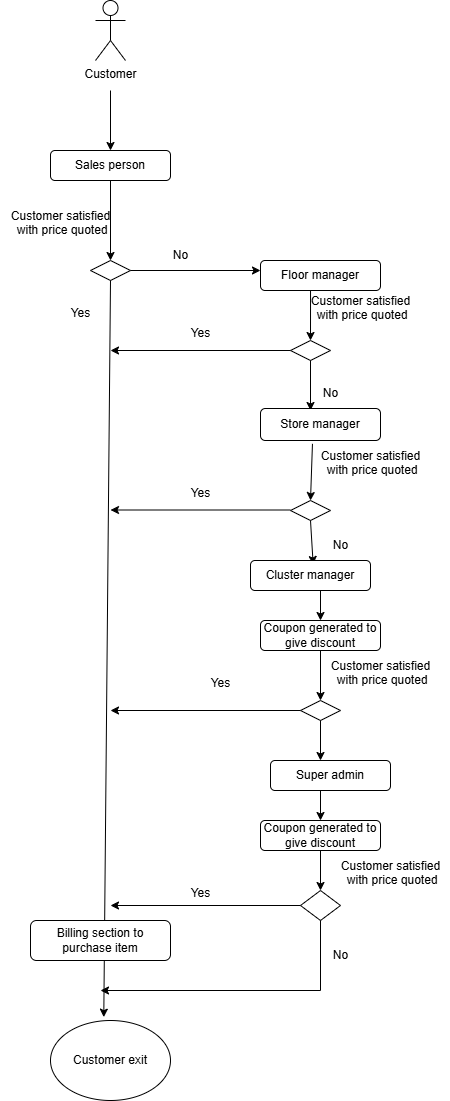

The diagram above was exported from draw.io. Its source (the exported page's mxGraphModel, read from the mxfile embedded in the PNG):
<mxGraphModel dx="794" dy="420" grid="1" gridSize="10" guides="1" tooltips="1" connect="1" arrows="1" fold="1" page="1" pageScale="1" pageWidth="850" pageHeight="1100" math="0" shadow="0">
  <root>
    <mxCell id="0" />
    <mxCell id="1" parent="0" />
    <mxCell id="W4ItHxPQ94vcKU1DanOP-7" value="Customer exit" style="ellipse;whiteSpace=wrap;html=1;" vertex="1" parent="1">
      <mxGeometry x="240" y="1020" width="120" height="80" as="geometry" />
    </mxCell>
    <mxCell id="W4ItHxPQ94vcKU1DanOP-8" value="" style="rhombus;whiteSpace=wrap;html=1;" vertex="1" parent="1">
      <mxGeometry x="280" y="260" width="40" height="20" as="geometry" />
    </mxCell>
    <mxCell id="W4ItHxPQ94vcKU1DanOP-11" value="" style="edgeStyle=orthogonalEdgeStyle;rounded=0;orthogonalLoop=1;jettySize=auto;html=1;" edge="1" parent="1">
      <mxGeometry relative="1" as="geometry">
        <mxPoint x="300" y="90" as="sourcePoint" />
        <mxPoint x="300" y="150" as="targetPoint" />
      </mxGeometry>
    </mxCell>
    <mxCell id="W4ItHxPQ94vcKU1DanOP-9" value="Customer" style="shape=umlActor;verticalLabelPosition=bottom;verticalAlign=top;html=1;outlineConnect=0;" vertex="1" parent="1">
      <mxGeometry x="285" width="30" height="60" as="geometry" />
    </mxCell>
    <mxCell id="W4ItHxPQ94vcKU1DanOP-14" value="" style="endArrow=classic;html=1;rounded=0;exitX=0.5;exitY=1;exitDx=0;exitDy=0;" edge="1" parent="1" target="W4ItHxPQ94vcKU1DanOP-8">
      <mxGeometry width="50" height="50" relative="1" as="geometry">
        <mxPoint x="300" y="180" as="sourcePoint" />
        <mxPoint x="350" y="170" as="targetPoint" />
      </mxGeometry>
    </mxCell>
    <mxCell id="W4ItHxPQ94vcKU1DanOP-15" value="" style="endArrow=classic;html=1;rounded=0;exitX=0.5;exitY=1;exitDx=0;exitDy=0;entryX=0.444;entryY=-0.042;entryDx=0;entryDy=0;entryPerimeter=0;" edge="1" parent="1" source="W4ItHxPQ94vcKU1DanOP-8" target="W4ItHxPQ94vcKU1DanOP-7">
      <mxGeometry width="50" height="50" relative="1" as="geometry">
        <mxPoint x="280" y="350" as="sourcePoint" />
        <mxPoint x="300" y="1000" as="targetPoint" />
      </mxGeometry>
    </mxCell>
    <mxCell id="W4ItHxPQ94vcKU1DanOP-16" value="Yes" style="text;html=1;align=center;verticalAlign=middle;resizable=0;points=[];autosize=1;strokeColor=none;fillColor=none;" vertex="1" parent="1">
      <mxGeometry x="250" y="298" width="40" height="30" as="geometry" />
    </mxCell>
    <mxCell id="W4ItHxPQ94vcKU1DanOP-17" value="" style="endArrow=classic;html=1;rounded=0;entryX=0;entryY=0.5;entryDx=0;entryDy=0;exitX=1;exitY=0.5;exitDx=0;exitDy=0;" edge="1" parent="1" source="W4ItHxPQ94vcKU1DanOP-8">
      <mxGeometry width="50" height="50" relative="1" as="geometry">
        <mxPoint x="380" y="250" as="sourcePoint" />
        <mxPoint x="450" y="270" as="targetPoint" />
      </mxGeometry>
    </mxCell>
    <mxCell id="W4ItHxPQ94vcKU1DanOP-18" value="No" style="text;html=1;align=center;verticalAlign=middle;resizable=0;points=[];autosize=1;strokeColor=none;fillColor=none;" vertex="1" parent="1">
      <mxGeometry x="350" y="240" width="40" height="30" as="geometry" />
    </mxCell>
    <mxCell id="W4ItHxPQ94vcKU1DanOP-24" value="Customer satisfied&lt;div&gt;&amp;nbsp;with price quoted&lt;div&gt;&lt;br&gt;&lt;/div&gt;&lt;/div&gt;" style="text;html=1;align=center;verticalAlign=middle;resizable=0;points=[];autosize=1;strokeColor=none;fillColor=none;" vertex="1" parent="1">
      <mxGeometry x="190" y="200" width="120" height="60" as="geometry" />
    </mxCell>
    <mxCell id="W4ItHxPQ94vcKU1DanOP-25" value="" style="rhombus;whiteSpace=wrap;html=1;" vertex="1" parent="1">
      <mxGeometry x="480" y="340" width="40" height="20" as="geometry" />
    </mxCell>
    <mxCell id="W4ItHxPQ94vcKU1DanOP-26" value="" style="endArrow=classic;html=1;rounded=0;exitX=0.417;exitY=1.078;exitDx=0;exitDy=0;exitPerimeter=0;entryX=0.5;entryY=0;entryDx=0;entryDy=0;" edge="1" parent="1" target="W4ItHxPQ94vcKU1DanOP-25">
      <mxGeometry width="50" height="50" relative="1" as="geometry">
        <mxPoint x="500.03999999999996" y="287.34000000000003" as="sourcePoint" />
        <mxPoint x="430" y="320" as="targetPoint" />
      </mxGeometry>
    </mxCell>
    <mxCell id="W4ItHxPQ94vcKU1DanOP-29" value="Customer satisfied&lt;div&gt;&amp;nbsp;with price quoted&lt;div&gt;&lt;br&gt;&lt;/div&gt;&lt;/div&gt;" style="text;html=1;align=center;verticalAlign=middle;resizable=0;points=[];autosize=1;strokeColor=none;fillColor=none;" vertex="1" parent="1">
      <mxGeometry x="490" y="285" width="120" height="60" as="geometry" />
    </mxCell>
    <mxCell id="W4ItHxPQ94vcKU1DanOP-30" value="" style="endArrow=classic;html=1;rounded=0;exitX=0;exitY=0.5;exitDx=0;exitDy=0;" edge="1" parent="1" source="W4ItHxPQ94vcKU1DanOP-25">
      <mxGeometry width="50" height="50" relative="1" as="geometry">
        <mxPoint x="380" y="490" as="sourcePoint" />
        <mxPoint x="300" y="350" as="targetPoint" />
      </mxGeometry>
    </mxCell>
    <mxCell id="W4ItHxPQ94vcKU1DanOP-31" value="Yes" style="text;html=1;align=center;verticalAlign=middle;resizable=0;points=[];autosize=1;strokeColor=none;fillColor=none;" vertex="1" parent="1">
      <mxGeometry x="370" y="318" width="40" height="30" as="geometry" />
    </mxCell>
    <mxCell id="W4ItHxPQ94vcKU1DanOP-32" value="" style="endArrow=classic;html=1;rounded=0;exitX=0.5;exitY=1;exitDx=0;exitDy=0;exitPerimeter=0;" edge="1" parent="1" source="W4ItHxPQ94vcKU1DanOP-25">
      <mxGeometry width="50" height="50" relative="1" as="geometry">
        <mxPoint x="500" y="370" as="sourcePoint" />
        <mxPoint x="500" y="410" as="targetPoint" />
      </mxGeometry>
    </mxCell>
    <mxCell id="W4ItHxPQ94vcKU1DanOP-33" value="No" style="text;html=1;align=center;verticalAlign=middle;resizable=0;points=[];autosize=1;strokeColor=none;fillColor=none;" vertex="1" parent="1">
      <mxGeometry x="500" y="378" width="40" height="30" as="geometry" />
    </mxCell>
    <mxCell id="W4ItHxPQ94vcKU1DanOP-34" value="" style="rhombus;whiteSpace=wrap;html=1;" vertex="1" parent="1">
      <mxGeometry x="480" y="500" width="40" height="20" as="geometry" />
    </mxCell>
    <mxCell id="W4ItHxPQ94vcKU1DanOP-35" value="" style="endArrow=classic;html=1;rounded=0;exitX=0.433;exitY=1.104;exitDx=0;exitDy=0;exitPerimeter=0;entryX=0.5;entryY=0;entryDx=0;entryDy=0;" edge="1" parent="1" target="W4ItHxPQ94vcKU1DanOP-34">
      <mxGeometry width="50" height="50" relative="1" as="geometry">
        <mxPoint x="501.96000000000004" y="443.328" as="sourcePoint" />
        <mxPoint x="480" y="430" as="targetPoint" />
      </mxGeometry>
    </mxCell>
    <mxCell id="W4ItHxPQ94vcKU1DanOP-36" value="Customer satisfied&lt;div&gt;&amp;nbsp;with price quoted&lt;div&gt;&lt;br&gt;&lt;/div&gt;&lt;/div&gt;" style="text;html=1;align=center;verticalAlign=middle;resizable=0;points=[];autosize=1;strokeColor=none;fillColor=none;" vertex="1" parent="1">
      <mxGeometry x="500" y="440" width="120" height="60" as="geometry" />
    </mxCell>
    <mxCell id="W4ItHxPQ94vcKU1DanOP-37" value="" style="endArrow=classic;html=1;rounded=0;exitX=0;exitY=0.5;exitDx=0;exitDy=0;" edge="1" parent="1">
      <mxGeometry width="50" height="50" relative="1" as="geometry">
        <mxPoint x="480" y="509.5" as="sourcePoint" />
        <mxPoint x="300" y="509.5" as="targetPoint" />
      </mxGeometry>
    </mxCell>
    <mxCell id="W4ItHxPQ94vcKU1DanOP-38" value="Yes" style="text;html=1;align=center;verticalAlign=middle;resizable=0;points=[];autosize=1;strokeColor=none;fillColor=none;" vertex="1" parent="1">
      <mxGeometry x="370" y="478" width="40" height="30" as="geometry" />
    </mxCell>
    <mxCell id="W4ItHxPQ94vcKU1DanOP-40" value="" style="endArrow=classic;html=1;rounded=0;entryX=0.439;entryY=0.133;entryDx=0;entryDy=0;entryPerimeter=0;" edge="1" parent="1">
      <mxGeometry width="50" height="50" relative="1" as="geometry">
        <mxPoint x="500" y="520" as="sourcePoint" />
        <mxPoint x="502.68000000000006" y="563.99" as="targetPoint" />
      </mxGeometry>
    </mxCell>
    <mxCell id="W4ItHxPQ94vcKU1DanOP-41" value="No" style="text;html=1;align=center;verticalAlign=middle;resizable=0;points=[];autosize=1;strokeColor=none;fillColor=none;" vertex="1" parent="1">
      <mxGeometry x="510" y="530" width="40" height="30" as="geometry" />
    </mxCell>
    <mxCell id="W4ItHxPQ94vcKU1DanOP-43" value="Coupon generated to give discount" style="rounded=1;whiteSpace=wrap;html=1;" vertex="1" parent="1">
      <mxGeometry x="450" y="620" width="120" height="30" as="geometry" />
    </mxCell>
    <mxCell id="W4ItHxPQ94vcKU1DanOP-44" value="" style="endArrow=classic;html=1;rounded=0;exitX=0.5;exitY=1;exitDx=0;exitDy=0;entryX=0.5;entryY=0;entryDx=0;entryDy=0;" edge="1" parent="1" target="W4ItHxPQ94vcKU1DanOP-43">
      <mxGeometry width="50" height="50" relative="1" as="geometry">
        <mxPoint x="510" y="590" as="sourcePoint" />
        <mxPoint x="430" y="670" as="targetPoint" />
      </mxGeometry>
    </mxCell>
    <mxCell id="W4ItHxPQ94vcKU1DanOP-45" value="" style="rhombus;whiteSpace=wrap;html=1;" vertex="1" parent="1">
      <mxGeometry x="490" y="700" width="40" height="20" as="geometry" />
    </mxCell>
    <mxCell id="W4ItHxPQ94vcKU1DanOP-46" value="" style="endArrow=classic;html=1;rounded=0;entryX=0.5;entryY=0;entryDx=0;entryDy=0;exitX=0.5;exitY=1;exitDx=0;exitDy=0;" edge="1" parent="1" source="W4ItHxPQ94vcKU1DanOP-43" target="W4ItHxPQ94vcKU1DanOP-45">
      <mxGeometry width="50" height="50" relative="1" as="geometry">
        <mxPoint x="510" y="680" as="sourcePoint" />
        <mxPoint x="560" y="630" as="targetPoint" />
      </mxGeometry>
    </mxCell>
    <mxCell id="W4ItHxPQ94vcKU1DanOP-48" value="Customer satisfied&lt;div&gt;&amp;nbsp;with price quoted&lt;div&gt;&lt;br&gt;&lt;/div&gt;&lt;/div&gt;" style="text;html=1;align=center;verticalAlign=middle;resizable=0;points=[];autosize=1;strokeColor=none;fillColor=none;" vertex="1" parent="1">
      <mxGeometry x="510" y="650" width="120" height="60" as="geometry" />
    </mxCell>
    <mxCell id="W4ItHxPQ94vcKU1DanOP-49" value="" style="endArrow=classic;html=1;rounded=0;exitX=0;exitY=0.5;exitDx=0;exitDy=0;" edge="1" parent="1" source="W4ItHxPQ94vcKU1DanOP-45">
      <mxGeometry width="50" height="50" relative="1" as="geometry">
        <mxPoint x="380" y="730" as="sourcePoint" />
        <mxPoint x="300" y="710" as="targetPoint" />
      </mxGeometry>
    </mxCell>
    <mxCell id="W4ItHxPQ94vcKU1DanOP-50" value="Yes" style="text;html=1;align=center;verticalAlign=middle;resizable=0;points=[];autosize=1;strokeColor=none;fillColor=none;" vertex="1" parent="1">
      <mxGeometry x="390" y="668" width="40" height="30" as="geometry" />
    </mxCell>
    <mxCell id="W4ItHxPQ94vcKU1DanOP-51" value="" style="endArrow=classic;html=1;rounded=0;exitX=0.5;exitY=1;exitDx=0;exitDy=0;" edge="1" parent="1" source="W4ItHxPQ94vcKU1DanOP-45">
      <mxGeometry width="50" height="50" relative="1" as="geometry">
        <mxPoint x="380" y="730" as="sourcePoint" />
        <mxPoint x="510" y="760" as="targetPoint" />
      </mxGeometry>
    </mxCell>
    <mxCell id="W4ItHxPQ94vcKU1DanOP-52" value="Coupon generated to give discount" style="rounded=1;whiteSpace=wrap;html=1;" vertex="1" parent="1">
      <mxGeometry x="450" y="820" width="120" height="30" as="geometry" />
    </mxCell>
    <mxCell id="W4ItHxPQ94vcKU1DanOP-53" value="Customer satisfied&lt;div&gt;&amp;nbsp;with price quoted&lt;div&gt;&lt;br&gt;&lt;/div&gt;&lt;/div&gt;" style="text;html=1;align=center;verticalAlign=middle;resizable=0;points=[];autosize=1;strokeColor=none;fillColor=none;" vertex="1" parent="1">
      <mxGeometry x="520" y="850" width="120" height="60" as="geometry" />
    </mxCell>
    <mxCell id="W4ItHxPQ94vcKU1DanOP-54" value="" style="rhombus;whiteSpace=wrap;html=1;" vertex="1" parent="1">
      <mxGeometry x="490" y="890" width="40" height="30" as="geometry" />
    </mxCell>
    <mxCell id="W4ItHxPQ94vcKU1DanOP-56" value="" style="endArrow=classic;html=1;rounded=0;exitX=0.5;exitY=1;exitDx=0;exitDy=0;entryX=0.5;entryY=0;entryDx=0;entryDy=0;" edge="1" parent="1" target="W4ItHxPQ94vcKU1DanOP-52">
      <mxGeometry width="50" height="50" relative="1" as="geometry">
        <mxPoint x="510" y="790" as="sourcePoint" />
        <mxPoint x="430" y="950" as="targetPoint" />
      </mxGeometry>
    </mxCell>
    <mxCell id="W4ItHxPQ94vcKU1DanOP-57" value="" style="endArrow=classic;html=1;rounded=0;exitX=0.5;exitY=1;exitDx=0;exitDy=0;entryX=0.5;entryY=0;entryDx=0;entryDy=0;" edge="1" parent="1" source="W4ItHxPQ94vcKU1DanOP-52" target="W4ItHxPQ94vcKU1DanOP-54">
      <mxGeometry width="50" height="50" relative="1" as="geometry">
        <mxPoint x="450" y="900" as="sourcePoint" />
        <mxPoint x="500" y="850" as="targetPoint" />
      </mxGeometry>
    </mxCell>
    <mxCell id="W4ItHxPQ94vcKU1DanOP-58" value="" style="endArrow=classic;html=1;rounded=0;exitX=0;exitY=0.5;exitDx=0;exitDy=0;" edge="1" parent="1" source="W4ItHxPQ94vcKU1DanOP-54">
      <mxGeometry width="50" height="50" relative="1" as="geometry">
        <mxPoint x="350" y="960" as="sourcePoint" />
        <mxPoint x="300" y="905" as="targetPoint" />
      </mxGeometry>
    </mxCell>
    <mxCell id="W4ItHxPQ94vcKU1DanOP-59" value="" style="endArrow=classic;html=1;rounded=0;exitX=0.5;exitY=1;exitDx=0;exitDy=0;" edge="1" parent="1" source="W4ItHxPQ94vcKU1DanOP-54">
      <mxGeometry width="50" height="50" relative="1" as="geometry">
        <mxPoint x="490" y="990" as="sourcePoint" />
        <mxPoint x="290" y="990" as="targetPoint" />
        <Array as="points">
          <mxPoint x="510" y="990" />
        </Array>
      </mxGeometry>
    </mxCell>
    <mxCell id="W4ItHxPQ94vcKU1DanOP-60" value="Yes" style="text;html=1;align=center;verticalAlign=middle;resizable=0;points=[];autosize=1;strokeColor=none;fillColor=none;" vertex="1" parent="1">
      <mxGeometry x="370" y="878" width="40" height="30" as="geometry" />
    </mxCell>
    <mxCell id="W4ItHxPQ94vcKU1DanOP-61" value="No" style="text;html=1;align=center;verticalAlign=middle;resizable=0;points=[];autosize=1;strokeColor=none;fillColor=none;" vertex="1" parent="1">
      <mxGeometry x="510" y="940" width="40" height="30" as="geometry" />
    </mxCell>
    <mxCell id="W4ItHxPQ94vcKU1DanOP-62" value="Billing section to purchase item" style="rounded=1;whiteSpace=wrap;html=1;" vertex="1" parent="1">
      <mxGeometry x="220" y="920" width="140" height="40" as="geometry" />
    </mxCell>
    <mxCell id="W4ItHxPQ94vcKU1DanOP-63" value="Sales person" style="rounded=1;whiteSpace=wrap;html=1;" vertex="1" parent="1">
      <mxGeometry x="240" y="150" width="120" height="30" as="geometry" />
    </mxCell>
    <mxCell id="W4ItHxPQ94vcKU1DanOP-64" value="Floor manager" style="rounded=1;whiteSpace=wrap;html=1;" vertex="1" parent="1">
      <mxGeometry x="450" y="260" width="120" height="30" as="geometry" />
    </mxCell>
    <mxCell id="W4ItHxPQ94vcKU1DanOP-65" value="Store manager" style="rounded=1;whiteSpace=wrap;html=1;" vertex="1" parent="1">
      <mxGeometry x="450" y="408" width="120" height="32" as="geometry" />
    </mxCell>
    <mxCell id="W4ItHxPQ94vcKU1DanOP-66" value="Cluster manager" style="rounded=1;whiteSpace=wrap;html=1;" vertex="1" parent="1">
      <mxGeometry x="440" y="560" width="120" height="30" as="geometry" />
    </mxCell>
    <mxCell id="W4ItHxPQ94vcKU1DanOP-67" value="Super admin" style="rounded=1;whiteSpace=wrap;html=1;" vertex="1" parent="1">
      <mxGeometry x="460" y="760" width="120" height="30" as="geometry" />
    </mxCell>
  </root>
</mxGraphModel>